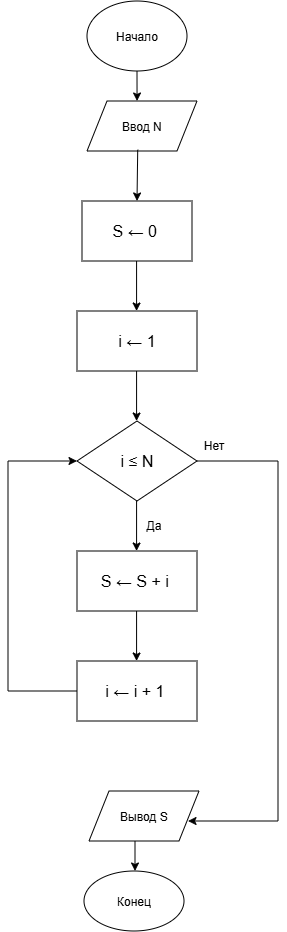

The diagram above was exported from draw.io. Its source (the exported page's mxGraphModel, read from the mxfile embedded in the PNG):
<mxGraphModel dx="1708" dy="1074" grid="1" gridSize="10" guides="1" tooltips="1" connect="1" arrows="1" fold="1" page="1" pageScale="1" pageWidth="827" pageHeight="1169" math="0" shadow="0">
  <root>
    <mxCell id="0" />
    <mxCell id="1" parent="0" />
    <mxCell id="z2mSqN3V9tiT6nmywhtw-17" parent="1" style="ellipse;whiteSpace=wrap;html=1;shapeInside=1;" value="Начало" vertex="1">
      <mxGeometry height="70" width="100" x="359" y="40" as="geometry" />
    </mxCell>
    <mxCell id="z2mSqN3V9tiT6nmywhtw-18" edge="1" parent="1" source="z2mSqN3V9tiT6nmywhtw-17" style="endArrow=classic;html=1;rounded=0;exitX=0.5;exitY=1;exitDx=0;exitDy=0;entryX=0.455;entryY=0;entryDx=0;entryDy=0;entryPerimeter=0;" target="z2mSqN3V9tiT6nmywhtw-19" value="">
      <mxGeometry height="50" relative="1" width="50" as="geometry">
        <mxPoint x="390" y="190" as="sourcePoint" />
        <mxPoint x="420" y="150" as="targetPoint" />
      </mxGeometry>
    </mxCell>
    <mxCell id="z2mSqN3V9tiT6nmywhtw-19" parent="1" style="shape=parallelogram;perimeter=parallelogramPerimeter;whiteSpace=wrap;html=1;shapeInside=1;fixedSize=1;" value="Ввод N" vertex="1">
      <mxGeometry height="50" width="110" x="359" y="140" as="geometry" />
    </mxCell>
    <mxCell id="z2mSqN3V9tiT6nmywhtw-21" edge="1" parent="1" source="z2mSqN3V9tiT6nmywhtw-19" style="endArrow=classic;html=1;rounded=0;entryX=0.5;entryY=0;entryDx=0;entryDy=0;exitX=0.461;exitY=0.975;exitDx=0;exitDy=0;exitPerimeter=0;" value="">
      <mxGeometry height="50" relative="1" width="50" as="geometry">
        <mxPoint x="405.16" y="190" as="sourcePoint" />
        <mxPoint x="409" y="240" as="targetPoint" />
      </mxGeometry>
    </mxCell>
    <mxCell id="z2mSqN3V9tiT6nmywhtw-25" parent="1" style="shape=parallelogram;perimeter=parallelogramPerimeter;whiteSpace=wrap;html=1;shapeInside=1;fixedSize=1;" value="Вывод S" vertex="1">
      <mxGeometry height="50" width="110" x="361" y="830" as="geometry" />
    </mxCell>
    <mxCell id="z2mSqN3V9tiT6nmywhtw-26" edge="1" parent="1" style="endArrow=classic;html=1;rounded=0;" value="">
      <mxGeometry height="50" relative="1" width="50" as="geometry">
        <mxPoint x="407" y="880" as="sourcePoint" />
        <mxPoint x="407" y="910" as="targetPoint" />
      </mxGeometry>
    </mxCell>
    <mxCell id="z2mSqN3V9tiT6nmywhtw-27" parent="1" style="ellipse;whiteSpace=wrap;html=1;shapeInside=1;" value="Конец" vertex="1">
      <mxGeometry height="60" width="100" x="356" y="910" as="geometry" />
    </mxCell>
    <mxCell id="z2mSqN3V9tiT6nmywhtw-45" parent="1" style="rounded=0;whiteSpace=wrap;html=1;" value="&lt;span style=&quot;font-size:12.0pt;line-height:107%;&lt;br/&gt;font-family:&amp;quot;Times New Roman&amp;quot;,&amp;quot;serif&amp;quot;;mso-fareast-font-family:&amp;quot;Times New Roman&amp;quot;;&lt;br/&gt;mso-ansi-language:RU;mso-fareast-language:RU;mso-bidi-language:AR-SA&quot;&gt;S ← 0&amp;nbsp;&lt;/span&gt;" vertex="1">
      <mxGeometry height="60" width="110" x="354" y="240" as="geometry" />
    </mxCell>
    <mxCell id="z2mSqN3V9tiT6nmywhtw-46" parent="1" style="rounded=0;whiteSpace=wrap;html=1;" value="&lt;span style=&quot;font-size:12.0pt;line-height:107%;&lt;br/&gt;font-family:&amp;quot;Times New Roman&amp;quot;,&amp;quot;serif&amp;quot;;mso-fareast-font-family:&amp;quot;Times New Roman&amp;quot;;&lt;br/&gt;mso-ansi-language:RU;mso-fareast-language:RU;mso-bidi-language:AR-SA&quot;&gt;i ← i + 1&amp;nbsp;&lt;/span&gt;" vertex="1">
      <mxGeometry height="60" width="120" x="349" y="700" as="geometry" />
    </mxCell>
    <mxCell id="z2mSqN3V9tiT6nmywhtw-47" parent="1" style="rounded=0;whiteSpace=wrap;html=1;" value="&lt;span style=&quot;font-size:12.0pt;line-height:107%;&lt;br/&gt;font-family:&amp;quot;Times New Roman&amp;quot;,&amp;quot;serif&amp;quot;;mso-fareast-font-family:&amp;quot;Times New Roman&amp;quot;;&lt;br/&gt;mso-ansi-language:RU;mso-fareast-language:RU;mso-bidi-language:AR-SA&quot;&gt;i ← 1&lt;/span&gt;" vertex="1">
      <mxGeometry height="60" width="120" x="349" y="350" as="geometry" />
    </mxCell>
    <mxCell id="z2mSqN3V9tiT6nmywhtw-48" parent="1" style="rounded=0;whiteSpace=wrap;html=1;" value="&lt;span style=&quot;font-size:12.0pt;line-height:107%;&lt;br/&gt;font-family:&amp;quot;Times New Roman&amp;quot;,&amp;quot;serif&amp;quot;;mso-fareast-font-family:&amp;quot;Times New Roman&amp;quot;;&lt;br/&gt;mso-ansi-language:RU;mso-fareast-language:RU;mso-bidi-language:AR-SA&quot;&gt;S ← S + i&amp;nbsp;&lt;/span&gt;" vertex="1">
      <mxGeometry height="60" width="120" x="349" y="590" as="geometry" />
    </mxCell>
    <mxCell id="z2mSqN3V9tiT6nmywhtw-49" parent="1" style="rhombus;whiteSpace=wrap;html=1;shapeInside=1;" value="&lt;span style=&quot;font-size:12.0pt;line-height:107%;&lt;br/&gt;font-family:&amp;quot;Times New Roman&amp;quot;,&amp;quot;serif&amp;quot;;mso-fareast-font-family:&amp;quot;Times New Roman&amp;quot;;&lt;br/&gt;mso-ansi-language:RU;mso-fareast-language:RU;mso-bidi-language:AR-SA&quot;&gt;i ≤ N&lt;/span&gt;" vertex="1">
      <mxGeometry height="80" width="120" x="349" y="460" as="geometry" />
    </mxCell>
    <mxCell id="z2mSqN3V9tiT6nmywhtw-50" edge="1" parent="1" style="endArrow=classic;html=1;rounded=0;" value="">
      <mxGeometry height="50" relative="1" width="50" as="geometry">
        <mxPoint x="408.58" y="300" as="sourcePoint" />
        <mxPoint x="408.58" y="350" as="targetPoint" />
      </mxGeometry>
    </mxCell>
    <mxCell id="z2mSqN3V9tiT6nmywhtw-51" edge="1" parent="1" style="endArrow=classic;html=1;rounded=0;" value="">
      <mxGeometry height="50" relative="1" width="50" as="geometry">
        <mxPoint x="408.58" y="410" as="sourcePoint" />
        <mxPoint x="408.58" y="460" as="targetPoint" />
      </mxGeometry>
    </mxCell>
    <mxCell id="z2mSqN3V9tiT6nmywhtw-52" edge="1" parent="1" style="endArrow=classic;html=1;rounded=0;" value="">
      <mxGeometry height="50" relative="1" width="50" as="geometry">
        <mxPoint x="408.58" y="540" as="sourcePoint" />
        <mxPoint x="408.58" y="590" as="targetPoint" />
      </mxGeometry>
    </mxCell>
    <mxCell id="z2mSqN3V9tiT6nmywhtw-53" edge="1" parent="1" source="z2mSqN3V9tiT6nmywhtw-49" style="endArrow=none;html=1;rounded=0;exitX=1;exitY=0.5;exitDx=0;exitDy=0;" value="">
      <mxGeometry height="50" relative="1" width="50" as="geometry">
        <mxPoint x="340" y="530" as="sourcePoint" />
        <mxPoint x="550" y="500" as="targetPoint" />
      </mxGeometry>
    </mxCell>
    <mxCell id="z2mSqN3V9tiT6nmywhtw-55" edge="1" parent="1" style="endArrow=none;html=1;rounded=0;" value="">
      <mxGeometry height="50" relative="1" width="50" as="geometry">
        <mxPoint x="550" y="860" as="sourcePoint" />
        <mxPoint x="550" y="500" as="targetPoint" />
      </mxGeometry>
    </mxCell>
    <mxCell id="z2mSqN3V9tiT6nmywhtw-56" edge="1" parent="1" style="endArrow=classic;html=1;rounded=0;" value="">
      <mxGeometry height="50" relative="1" width="50" as="geometry">
        <mxPoint x="408.58" y="650" as="sourcePoint" />
        <mxPoint x="408.58" y="700" as="targetPoint" />
      </mxGeometry>
    </mxCell>
    <mxCell id="z2mSqN3V9tiT6nmywhtw-57" edge="1" parent="1" style="endArrow=classic;html=1;rounded=0;" value="">
      <mxGeometry height="50" relative="1" width="50" as="geometry">
        <mxPoint x="550" y="860" as="sourcePoint" />
        <mxPoint x="460" y="860" as="targetPoint" />
      </mxGeometry>
    </mxCell>
    <mxCell id="z2mSqN3V9tiT6nmywhtw-58" edge="1" parent="1" style="endArrow=none;html=1;rounded=0;" value="">
      <mxGeometry height="50" relative="1" width="50" as="geometry">
        <mxPoint x="280" y="730" as="sourcePoint" />
        <mxPoint x="349" y="730" as="targetPoint" />
      </mxGeometry>
    </mxCell>
    <mxCell id="z2mSqN3V9tiT6nmywhtw-59" edge="1" parent="1" style="endArrow=none;html=1;rounded=0;" value="">
      <mxGeometry height="50" relative="1" width="50" as="geometry">
        <mxPoint x="280" y="730" as="sourcePoint" />
        <mxPoint x="280" y="500" as="targetPoint" />
      </mxGeometry>
    </mxCell>
    <mxCell id="z2mSqN3V9tiT6nmywhtw-60" edge="1" parent="1" style="endArrow=classic;html=1;rounded=0;" value="">
      <mxGeometry height="50" relative="1" width="50" as="geometry">
        <mxPoint x="280" y="500" as="sourcePoint" />
        <mxPoint x="349" y="500" as="targetPoint" />
      </mxGeometry>
    </mxCell>
    <mxCell id="z2mSqN3V9tiT6nmywhtw-61" parent="1" style="text;html=1;whiteSpace=wrap;strokeColor=none;fillColor=none;align=center;verticalAlign=middle;rounded=0;" value="Да" vertex="1">
      <mxGeometry height="30" width="60" x="396" y="550" as="geometry" />
    </mxCell>
    <mxCell id="z2mSqN3V9tiT6nmywhtw-62" parent="1" style="text;html=1;whiteSpace=wrap;strokeColor=none;fillColor=none;align=center;verticalAlign=middle;rounded=0;" value="Нет" vertex="1">
      <mxGeometry height="30" width="60" x="456" y="470" as="geometry" />
    </mxCell>
  </root>
</mxGraphModel>